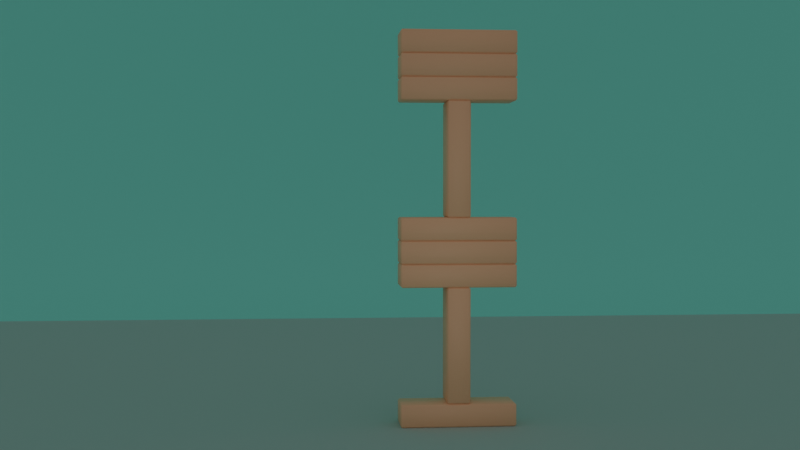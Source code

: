 # Source: render_towers.blend  (saved by Blender 3.3.6; exported with 4.5.12 LTS)
import bpy
from mathutils import Matrix  # noqa: F401  (used for matrix-valued properties, if any)

bpy.ops.wm.read_factory_settings(use_empty=True)
scene = bpy.context.scene
scene.name = 'Scene'

# ---- collections
col_tower = bpy.data.collections.new('Tower'); scene.collection.children.link(col_tower)

# ---- materials (node trees are filled in below, after node groups)
mat_floor = bpy.data.materials.new('Floor')
mat_floor.use_transparent_shadow = False
mat_wall = bpy.data.materials.new('Wall')
mat_wall.use_transparent_shadow = False
mat_material = bpy.data.materials.new('Material')
mat_material.alpha_threshold = 0.0
mat_material.use_transparent_shadow = False
mat_material.roughness = 0.5
mat_material.line_color = (0.0, 0.0, 0.0, 1.0)
mat_black = bpy.data.materials.new('Black')
mat_black.use_transparent_shadow = False

# ---- material node trees
mat_floor.use_nodes = True; mat_floor.node_tree.nodes.clear()
_N = mat_floor.node_tree.nodes; _L = mat_floor.node_tree.links
n0 = _N.new('ShaderNodeBsdfPrincipled'); n0.name = 'Principled BSDF'; n0.location = (10, 300)
n0.distribution = 'GGX'
n0.subsurface_method = 'RANDOM_WALK_SKIN'
n0.inputs[0].default_value = (0.4484, 0.621, 0.5837, 1.0)
n0.inputs[2].default_value = 1.0
n0.inputs[3].default_value = 1.45
n0.inputs[27].default_value = (0.0, 0.0, 0.0, 1.0)
n0.inputs[28].default_value = 1.0
n1 = _N.new('ShaderNodeOutputMaterial'); n1.name = 'Material Output'; n1.location = (300, 300)
_L.new(n0.outputs[0], n1.inputs[0])
n1.is_active_output = True
mat_wall.use_nodes = True; mat_wall.node_tree.nodes.clear()
_N = mat_wall.node_tree.nodes; _L = mat_wall.node_tree.links
n0 = _N.new('ShaderNodeBsdfPrincipled'); n0.name = 'Principled BSDF'; n0.location = (10, 300)
n0.distribution = 'GGX'
n0.subsurface_method = 'RANDOM_WALK_SKIN'
n0.inputs[0].default_value = (0.2087, 0.888, 0.7209, 0.8)
n0.inputs[3].default_value = 1.45
n0.inputs[27].default_value = (0.0, 0.0, 0.0, 1.0)
n0.inputs[28].default_value = 1.0
n1 = _N.new('ShaderNodeOutputMaterial'); n1.name = 'Material Output'; n1.location = (300, 300)
_L.new(n0.outputs[0], n1.inputs[0])
n1.is_active_output = True
mat_material.use_nodes = True; mat_material.node_tree.nodes.clear()
_N = mat_material.node_tree.nodes; _L = mat_material.node_tree.links
n0 = _N.new('ShaderNodeOutputMaterial'); n0.name = 'Material Output'; n0.location = (300, 300)
n1 = _N.new('ShaderNodeBsdfPrincipled'); n1.name = 'Principled BSDF'; n1.location = (10, 300)
n1.distribution = 'GGX'
n1.subsurface_method = 'RANDOM_WALK_SKIN'
n1.inputs[0].default_value = (1.0, 0.5486, 0.314, 1.0)
n1.inputs[3].default_value = 1.45
n1.inputs[27].default_value = (0.0, 0.0, 0.0, 1.0)
n1.inputs[28].default_value = 1.0
_L.new(n1.outputs[0], n0.inputs[0])
n0.is_active_output = True

# ---- world
world_world = bpy.data.worlds.new('World'); scene.world = world_world
world_world.use_nodes = True; world_world.node_tree.nodes.clear()
_N = world_world.node_tree.nodes; _L = world_world.node_tree.links
n0 = _N.new('ShaderNodeOutputWorld'); n0.name = 'World Output'; n0.location = (300, 300)
n1 = _N.new('ShaderNodeBackground'); n1.name = 'Background'; n1.location = (10, 300)
n1.inputs[0].default_value = (0.1873, 0.1873, 0.1873, 1.0)
_L.new(n1.outputs[0], n0.inputs[0])
n0.is_active_output = True
world_world.color = (0.05088, 0.05088, 0.05088)
world_world.use_sun_shadow = False
world_world.sun_shadow_jitter_overblur = 0.0

# ---- cameras
cam_camera = bpy.data.cameras.new('camera')

# ---- lights
light_light = bpy.data.lights.new('light', 'SPOT')
light_light.diffuse_factor = 10.0
light_light.transmission_factor = 0.0
light_light.energy = 70.0
light_light.shadow_soft_size = 2.0
light_light.shadow_maximum_resolution = 0.006
light_light.use_absolute_resolution = True
light_light.spot_blend = 1.0
light_light.spot_size = 1.225

# ---- meshes
me_cube_001 = bpy.data.meshes.new('Cube.001')
me_cube_001.from_pydata([(-12.5, -12.5, -0.05), (-12.5, -12.5, 0.05), (-12.5, 12.5, -0.05), (-12.5, 12.5, 0.05), (12.5, -12.5, -0.05), (12.5, -12.5, 0.05), (12.5, 12.5, -0.05), (12.5, 12.5, 0.05)], [], [(0, 1, 3, 2), (2, 3, 7, 6), (6, 7, 5, 4), (4, 5, 1, 0), (2, 6, 4, 0), (7, 3, 1, 5)])
_uv = me_cube_001.uv_layers.new(name='UVMap')
_uv.uv.foreach_set('vector', [0.375, 0.0, 0.625, 0.0, 0.625, 0.25, 0.375, 0.25, 0.375, 0.25, 0.625, 0.25, 0.625, 0.5, 0.375, 0.5, 0.375, 0.5, 0.625, 0.5, 0.625, 0.75, 0.375, 0.75, 0.375, 0.75, 0.625, 0.75, 0.625, 1.0, 0.375, 1.0, 0.125, 0.5, 0.375, 0.5, 0.375, 0.75, 0.125, 0.75, 0.625, 0.5, 0.875, 0.5, 0.875, 0.75, 0.625, 0.75])
me_cube_001.materials.append(mat_floor)
me_cube_001.update()
me_cube_002 = bpy.data.meshes.new('Cube.002')
me_cube_002.from_pydata([(-7.5, -7.5, -0.05), (-7.5, -7.5, 0.05), (-7.5, 7.5, -0.05), (-7.5, 7.5, 0.05), (7.5, -7.5, -0.05), (7.5, -7.5, 0.05), (7.5, 7.5, -0.05), (7.5, 7.5, 0.05)], [], [(0, 1, 3, 2), (2, 3, 7, 6), (6, 7, 5, 4), (4, 5, 1, 0), (2, 6, 4, 0), (7, 3, 1, 5)])
_uv = me_cube_002.uv_layers.new(name='UVMap')
_uv.uv.foreach_set('vector', [0.375, 0.0, 0.625, 0.0, 0.625, 0.25, 0.375, 0.25, 0.375, 0.25, 0.625, 0.25, 0.625, 0.5, 0.375, 0.5, 0.375, 0.5, 0.625, 0.5, 0.625, 0.75, 0.375, 0.75, 0.375, 0.75, 0.625, 0.75, 0.625, 1.0, 0.375, 1.0, 0.125, 0.5, 0.375, 0.5, 0.375, 0.75, 0.125, 0.75, 0.625, 0.5, 0.875, 0.5, 0.875, 0.75, 0.625, 0.75])
me_cube_002.materials.append(mat_wall)
me_cube_002.update()
me_cube_003 = bpy.data.meshes.new('Cube.003')
me_cube_003.from_pydata([(-0.75, -0.25, -0.15), (-0.75, -0.25, 0.15), (-0.75, 0.25, -0.15), (-0.75, 0.25, 0.15), (0.75, -0.25, -0.15), (0.75, -0.25, 0.15), (0.75, 0.25, -0.15), (0.75, 0.25, 0.15)], [], [(0, 1, 3, 2), (2, 3, 7, 6), (6, 7, 5, 4), (4, 5, 1, 0), (2, 6, 4, 0), (7, 3, 1, 5)])
me_cube_003.polygons.foreach_set('use_smooth', [True] * 6)
_uv = me_cube_003.uv_layers.new(name='UVMap')
_uv.uv.foreach_set('vector', [0.375, 0.0, 0.625, 0.0, 0.625, 0.25, 0.375, 0.25, 0.375, 0.25, 0.625, 0.25, 0.625, 0.5, 0.375, 0.5, 0.375, 0.5, 0.625, 0.5, 0.625, 0.75, 0.375, 0.75, 0.375, 0.75, 0.625, 0.75, 0.625, 1.0, 0.375, 1.0, 0.125, 0.5, 0.375, 0.5, 0.375, 0.75, 0.125, 0.75, 0.625, 0.5, 0.875, 0.5, 0.875, 0.75, 0.625, 0.75])
me_cube_003.materials.append(mat_material)
me_cube_003.update()
me_cube_004 = bpy.data.meshes.new('Cube.004')
me_cube_004.from_pydata([(-0.75, -0.25, -0.15), (-0.75, -0.25, 0.15), (-0.75, 0.25, -0.15), (-0.75, 0.25, 0.15), (0.75, -0.25, -0.15), (0.75, -0.25, 0.15), (0.75, 0.25, -0.15), (0.75, 0.25, 0.15)], [], [(0, 1, 3, 2), (2, 3, 7, 6), (6, 7, 5, 4), (4, 5, 1, 0), (2, 6, 4, 0), (7, 3, 1, 5)])
me_cube_004.polygons.foreach_set('use_smooth', [True] * 6)
_uv = me_cube_004.uv_layers.new(name='UVMap')
_uv.uv.foreach_set('vector', [0.375, 0.0, 0.625, 0.0, 0.625, 0.25, 0.375, 0.25, 0.375, 0.25, 0.625, 0.25, 0.625, 0.5, 0.375, 0.5, 0.375, 0.5, 0.625, 0.5, 0.625, 0.75, 0.375, 0.75, 0.375, 0.75, 0.625, 0.75, 0.625, 1.0, 0.375, 1.0, 0.125, 0.5, 0.375, 0.5, 0.375, 0.75, 0.125, 0.75, 0.625, 0.5, 0.875, 0.5, 0.875, 0.75, 0.625, 0.75])
me_cube_004.materials.append(mat_material)
me_cube_004.update()
me_cube_005 = bpy.data.meshes.new('Cube.005')
me_cube_005.from_pydata([(-0.75, -0.25, -0.15), (-0.75, -0.25, 0.15), (-0.75, 0.25, -0.15), (-0.75, 0.25, 0.15), (0.75, -0.25, -0.15), (0.75, -0.25, 0.15), (0.75, 0.25, -0.15), (0.75, 0.25, 0.15)], [], [(0, 1, 3, 2), (2, 3, 7, 6), (6, 7, 5, 4), (4, 5, 1, 0), (2, 6, 4, 0), (7, 3, 1, 5)])
me_cube_005.polygons.foreach_set('use_smooth', [True] * 6)
_uv = me_cube_005.uv_layers.new(name='UVMap')
_uv.uv.foreach_set('vector', [0.375, 0.0, 0.625, 0.0, 0.625, 0.25, 0.375, 0.25, 0.375, 0.25, 0.625, 0.25, 0.625, 0.5, 0.375, 0.5, 0.375, 0.5, 0.625, 0.5, 0.625, 0.75, 0.375, 0.75, 0.375, 0.75, 0.625, 0.75, 0.625, 1.0, 0.375, 1.0, 0.125, 0.5, 0.375, 0.5, 0.375, 0.75, 0.125, 0.75, 0.625, 0.5, 0.875, 0.5, 0.875, 0.75, 0.625, 0.75])
me_cube_005.materials.append(mat_material)
me_cube_005.update()
me_cube_006 = bpy.data.meshes.new('Cube.006')
me_cube_006.from_pydata([(-0.75, -0.25, -0.15), (-0.75, -0.25, 0.15), (-0.75, 0.25, -0.15), (-0.75, 0.25, 0.15), (0.75, -0.25, -0.15), (0.75, -0.25, 0.15), (0.75, 0.25, -0.15), (0.75, 0.25, 0.15)], [], [(0, 1, 3, 2), (2, 3, 7, 6), (6, 7, 5, 4), (4, 5, 1, 0), (2, 6, 4, 0), (7, 3, 1, 5)])
me_cube_006.polygons.foreach_set('use_smooth', [True] * 6)
_uv = me_cube_006.uv_layers.new(name='UVMap')
_uv.uv.foreach_set('vector', [0.375, 0.0, 0.625, 0.0, 0.625, 0.25, 0.375, 0.25, 0.375, 0.25, 0.625, 0.25, 0.625, 0.5, 0.375, 0.5, 0.375, 0.5, 0.625, 0.5, 0.625, 0.75, 0.375, 0.75, 0.375, 0.75, 0.625, 0.75, 0.625, 1.0, 0.375, 1.0, 0.125, 0.5, 0.375, 0.5, 0.375, 0.75, 0.125, 0.75, 0.625, 0.5, 0.875, 0.5, 0.875, 0.75, 0.625, 0.75])
me_cube_006.materials.append(mat_material)
me_cube_006.update()
me_cube_007 = bpy.data.meshes.new('Cube.007')
me_cube_007.from_pydata([(-0.75, -0.25, -0.15), (-0.75, -0.25, 0.15), (-0.75, 0.25, -0.15), (-0.75, 0.25, 0.15), (0.75, -0.25, -0.15), (0.75, -0.25, 0.15), (0.75, 0.25, -0.15), (0.75, 0.25, 0.15)], [], [(0, 1, 3, 2), (2, 3, 7, 6), (6, 7, 5, 4), (4, 5, 1, 0), (2, 6, 4, 0), (7, 3, 1, 5)])
me_cube_007.polygons.foreach_set('use_smooth', [True] * 6)
_uv = me_cube_007.uv_layers.new(name='UVMap')
_uv.uv.foreach_set('vector', [0.375, 0.0, 0.625, 0.0, 0.625, 0.25, 0.375, 0.25, 0.375, 0.25, 0.625, 0.25, 0.625, 0.5, 0.375, 0.5, 0.375, 0.5, 0.625, 0.5, 0.625, 0.75, 0.375, 0.75, 0.375, 0.75, 0.625, 0.75, 0.625, 1.0, 0.375, 1.0, 0.125, 0.5, 0.375, 0.5, 0.375, 0.75, 0.125, 0.75, 0.625, 0.5, 0.875, 0.5, 0.875, 0.75, 0.625, 0.75])
me_cube_007.materials.append(mat_material)
me_cube_007.update()
me_cube_008 = bpy.data.meshes.new('Cube.008')
me_cube_008.from_pydata([(-0.75, -0.25, -0.15), (-0.75, -0.25, 0.15), (-0.75, 0.25, -0.15), (-0.75, 0.25, 0.15), (0.75, -0.25, -0.15), (0.75, -0.25, 0.15), (0.75, 0.25, -0.15), (0.75, 0.25, 0.15)], [], [(0, 1, 3, 2), (2, 3, 7, 6), (6, 7, 5, 4), (4, 5, 1, 0), (2, 6, 4, 0), (7, 3, 1, 5)])
me_cube_008.polygons.foreach_set('use_smooth', [True] * 6)
_uv = me_cube_008.uv_layers.new(name='UVMap')
_uv.uv.foreach_set('vector', [0.375, 0.0, 0.625, 0.0, 0.625, 0.25, 0.375, 0.25, 0.375, 0.25, 0.625, 0.25, 0.625, 0.5, 0.375, 0.5, 0.375, 0.5, 0.625, 0.5, 0.625, 0.75, 0.375, 0.75, 0.375, 0.75, 0.625, 0.75, 0.625, 1.0, 0.375, 1.0, 0.125, 0.5, 0.375, 0.5, 0.375, 0.75, 0.125, 0.75, 0.625, 0.5, 0.875, 0.5, 0.875, 0.75, 0.625, 0.75])
me_cube_008.materials.append(mat_material)
me_cube_008.update()
me_cube_009 = bpy.data.meshes.new('Cube.009')
me_cube_009.from_pydata([(-0.75, -0.25, -0.15), (-0.75, -0.25, 0.15), (-0.75, 0.25, -0.15), (-0.75, 0.25, 0.15), (0.75, -0.25, -0.15), (0.75, -0.25, 0.15), (0.75, 0.25, -0.15), (0.75, 0.25, 0.15)], [], [(0, 1, 3, 2), (2, 3, 7, 6), (6, 7, 5, 4), (4, 5, 1, 0), (2, 6, 4, 0), (7, 3, 1, 5)])
me_cube_009.polygons.foreach_set('use_smooth', [True] * 6)
_uv = me_cube_009.uv_layers.new(name='UVMap')
_uv.uv.foreach_set('vector', [0.375, 0.0, 0.625, 0.0, 0.625, 0.25, 0.375, 0.25, 0.375, 0.25, 0.625, 0.25, 0.625, 0.5, 0.375, 0.5, 0.375, 0.5, 0.625, 0.5, 0.625, 0.75, 0.375, 0.75, 0.375, 0.75, 0.625, 0.75, 0.625, 1.0, 0.375, 1.0, 0.125, 0.5, 0.375, 0.5, 0.375, 0.75, 0.125, 0.75, 0.625, 0.5, 0.875, 0.5, 0.875, 0.75, 0.625, 0.75])
me_cube_009.materials.append(mat_material)
me_cube_009.update()
me_cube_010 = bpy.data.meshes.new('Cube.010')
me_cube_010.from_pydata([(-0.75, -0.25, -0.15), (-0.75, -0.25, 0.15), (-0.75, 0.25, -0.15), (-0.75, 0.25, 0.15), (0.75, -0.25, -0.15), (0.75, -0.25, 0.15), (0.75, 0.25, -0.15), (0.75, 0.25, 0.15)], [], [(0, 1, 3, 2), (2, 3, 7, 6), (6, 7, 5, 4), (4, 5, 1, 0), (2, 6, 4, 0), (7, 3, 1, 5)])
me_cube_010.polygons.foreach_set('use_smooth', [True] * 6)
_uv = me_cube_010.uv_layers.new(name='UVMap')
_uv.uv.foreach_set('vector', [0.375, 0.0, 0.625, 0.0, 0.625, 0.25, 0.375, 0.25, 0.375, 0.25, 0.625, 0.25, 0.625, 0.5, 0.375, 0.5, 0.375, 0.5, 0.625, 0.5, 0.625, 0.75, 0.375, 0.75, 0.375, 0.75, 0.625, 0.75, 0.625, 1.0, 0.375, 1.0, 0.125, 0.5, 0.375, 0.5, 0.375, 0.75, 0.125, 0.75, 0.625, 0.5, 0.875, 0.5, 0.875, 0.75, 0.625, 0.75])
me_cube_010.materials.append(mat_material)
me_cube_010.update()
me_cube_011 = bpy.data.meshes.new('Cube.011')
me_cube_011.from_pydata([(-0.75, -0.25, -0.15), (-0.75, -0.25, 0.15), (-0.75, 0.25, -0.15), (-0.75, 0.25, 0.15), (0.75, -0.25, -0.15), (0.75, -0.25, 0.15), (0.75, 0.25, -0.15), (0.75, 0.25, 0.15)], [], [(0, 1, 3, 2), (2, 3, 7, 6), (6, 7, 5, 4), (4, 5, 1, 0), (2, 6, 4, 0), (7, 3, 1, 5)])
me_cube_011.polygons.foreach_set('use_smooth', [True] * 6)
_uv = me_cube_011.uv_layers.new(name='UVMap')
_uv.uv.foreach_set('vector', [0.375, 0.0, 0.625, 0.0, 0.625, 0.25, 0.375, 0.25, 0.375, 0.25, 0.625, 0.25, 0.625, 0.5, 0.375, 0.5, 0.375, 0.5, 0.625, 0.5, 0.625, 0.75, 0.375, 0.75, 0.375, 0.75, 0.625, 0.75, 0.625, 1.0, 0.375, 1.0, 0.125, 0.5, 0.375, 0.5, 0.375, 0.75, 0.125, 0.75, 0.625, 0.5, 0.875, 0.5, 0.875, 0.75, 0.625, 0.75])
me_cube_011.materials.append(mat_material)
me_cube_011.update()

# ---- objects
ob_cube = bpy.data.objects.new('Cube', me_cube_001)
ob_cube_001 = bpy.data.objects.new('Cube.001', me_cube_002)
ob_cube_002 = bpy.data.objects.new('Cube.002', me_cube_003)
ob_cube_003 = bpy.data.objects.new('Cube.003', me_cube_004)
ob_cube_004 = bpy.data.objects.new('Cube.004', me_cube_005)
ob_cube_005 = bpy.data.objects.new('Cube.005', me_cube_006)
ob_cube_006 = bpy.data.objects.new('Cube.006', me_cube_007)
ob_cube_007 = bpy.data.objects.new('Cube.007', me_cube_008)
ob_cube_008 = bpy.data.objects.new('Cube.008', me_cube_009)
ob_cube_009 = bpy.data.objects.new('Cube.009', me_cube_010)
ob_cube_010 = bpy.data.objects.new('Cube.010', me_cube_011)
ob_lineart = bpy.data.objects.new('LineArt', None)
ob_light = bpy.data.objects.new('light', light_light)
ob_camera = bpy.data.objects.new('camera', cam_camera)

# ---- transforms, parenting, visibility, modifiers, constraints
ob_cube.location = (0.0, 0.0, -0.05)
ob_cube.rotation_mode = 'QUATERNION'
ob_cube.rotation_quaternion = (0.0, 0.0, 0.0, 0.0)
ob_cube_001.location = (0.0, -25.0, 0.0)
ob_cube_001.rotation_mode = 'QUATERNION'
ob_cube_001.rotation_quaternion = (0.707, -0.707, 0.0, 0.0)
ob_cube_001.scale = (25.0, 25.0, 1.0)
ob_cube_002.location = (0.0, 0.0, 0.15)
ob_cube_002.rotation_mode = 'QUATERNION'
ob_cube_002.rotation_quaternion = (1.0, 0.0, 0.0, 0.0)
_m = ob_cube_002.modifiers.new('Bevel', 'BEVEL')
_m.width = 0.02
_m.width_pct = 0.02
ob_cube_003.location = (0.0, 0.0, 1.05)
ob_cube_003.rotation_mode = 'QUATERNION'
ob_cube_003.rotation_quaternion = (-0.707, 0.0, -0.707, 0.0)
_m = ob_cube_003.modifiers.new('Bevel', 'BEVEL')
_m.width = 0.02
_m.width_pct = 0.02
ob_cube_004.location = (0.0, 0.0, 1.95)
ob_cube_004.rotation_mode = 'QUATERNION'
ob_cube_004.rotation_quaternion = (1.0, 0.0, 0.0, 0.0)
_m = ob_cube_004.modifiers.new('Bevel', 'BEVEL')
_m.width = 0.02
_m.width_pct = 0.02
ob_cube_005.location = (0.0, 0.0, 2.25)
ob_cube_005.rotation_mode = 'QUATERNION'
ob_cube_005.rotation_quaternion = (1.0, 0.0, 0.0, 0.0)
_m = ob_cube_005.modifiers.new('Bevel', 'BEVEL')
_m.width = 0.02
_m.width_pct = 0.02
ob_cube_006.location = (0.0, 0.0, 2.55)
ob_cube_006.rotation_mode = 'QUATERNION'
ob_cube_006.rotation_quaternion = (1.0, 0.0, 0.0, 0.0)
_m = ob_cube_006.modifiers.new('Bevel', 'BEVEL')
_m.width = 0.02
_m.width_pct = 0.02
ob_cube_007.location = (0.0, 0.0, 3.45)
ob_cube_007.rotation_mode = 'QUATERNION'
ob_cube_007.rotation_quaternion = (-0.707, 0.0, -0.707, 0.0)
_m = ob_cube_007.modifiers.new('Bevel', 'BEVEL')
_m.width = 0.02
_m.width_pct = 0.02
ob_cube_008.location = (0.0, 0.0, 4.35)
ob_cube_008.rotation_mode = 'QUATERNION'
ob_cube_008.rotation_quaternion = (1.0, 0.0, 0.0, 0.0)
_m = ob_cube_008.modifiers.new('Bevel', 'BEVEL')
_m.width = 0.02
_m.width_pct = 0.02
ob_cube_009.location = (0.0, 0.0, 4.65)
ob_cube_009.rotation_mode = 'QUATERNION'
ob_cube_009.rotation_quaternion = (1.0, 0.0, 0.0, 0.0)
_m = ob_cube_009.modifiers.new('Bevel', 'BEVEL')
_m.width = 0.02
_m.width_pct = 0.02
ob_cube_010.location = (0.0, 0.0, 4.95)
ob_cube_010.rotation_mode = 'QUATERNION'
ob_cube_010.rotation_quaternion = (1.0, 0.0, 0.0, 0.0)
_m = ob_cube_010.modifiers.new('Bevel', 'BEVEL')
_m.width = 0.02
_m.width_pct = 0.02
ob_lineart.location = (0.0, 0.0, 0.0)
ob_lineart.empty_image_offset = (0.0, 0.0)
ob_lineart.color = (0.0, 0.0, 0.0, 1.0)
ob_lineart.show_in_front = True
_m = ob_lineart.modifiers.new('Line Art', 'LINEART')
_m.show_render = True
_m.use_output_vertex_group_match_by_name = False
_m.source_object = ob_cube_010
_m.source_collection = col_tower
_m.use_contour = True
_m.use_loose = True
_m.use_crease = True
_m.use_edge_mark = True
_m.use_intersection = True
_m.target_layer = 'Lines'
_m.target_material = mat_black
_m.radius = 0.005
_m.opacity = 0.5
ob_light.location = (0.62, 5.52, 1.78)
ob_light.rotation_mode = 'QUATERNION'
ob_light.rotation_quaternion = (0.714, -0.8, 0.0, 0.0)
ob_camera.location = (2.0, 14.34, 3.0)
ob_camera.rotation_euler = (1.543, 0.0, 3.054)

# ---- collection membership
scene.collection.objects.link(ob_cube)
scene.collection.objects.link(ob_cube_001)
scene.collection.objects.link(ob_cube_002)
scene.collection.objects.link(ob_cube_003)
scene.collection.objects.link(ob_cube_004)
scene.collection.objects.link(ob_cube_005)
scene.collection.objects.link(ob_cube_006)
scene.collection.objects.link(ob_cube_007)
scene.collection.objects.link(ob_cube_008)
scene.collection.objects.link(ob_cube_009)
scene.collection.objects.link(ob_cube_010)
scene.collection.objects.link(ob_lineart)
scene.collection.objects.link(ob_light)
scene.collection.objects.link(ob_camera)
col_tower.objects.link(ob_cube_002)
col_tower.objects.link(ob_cube_003)
col_tower.objects.link(ob_cube_004)
col_tower.objects.link(ob_cube_005)
col_tower.objects.link(ob_cube_006)
col_tower.objects.link(ob_cube_007)
col_tower.objects.link(ob_cube_008)
col_tower.objects.link(ob_cube_009)
col_tower.objects.link(ob_cube_010)

# ---- scene / render settings (as saved in the file)
scene.camera = ob_camera
scene.frame_start = 1; scene.frame_end = 200; scene.frame_set(193)
scene.render.engine = 'BLENDER_EEVEE_NEXT'
scene.render.image_settings.file_format = 'FFMPEG'
scene.render.image_settings.color_mode = 'RGB'
scene.cycles.sampling_pattern = 'TABULATED_SOBOL'
scene.cycles.use_light_tree = False
scene.view_settings.view_transform = 'Filmic'
bpy.context.view_layer.update()
